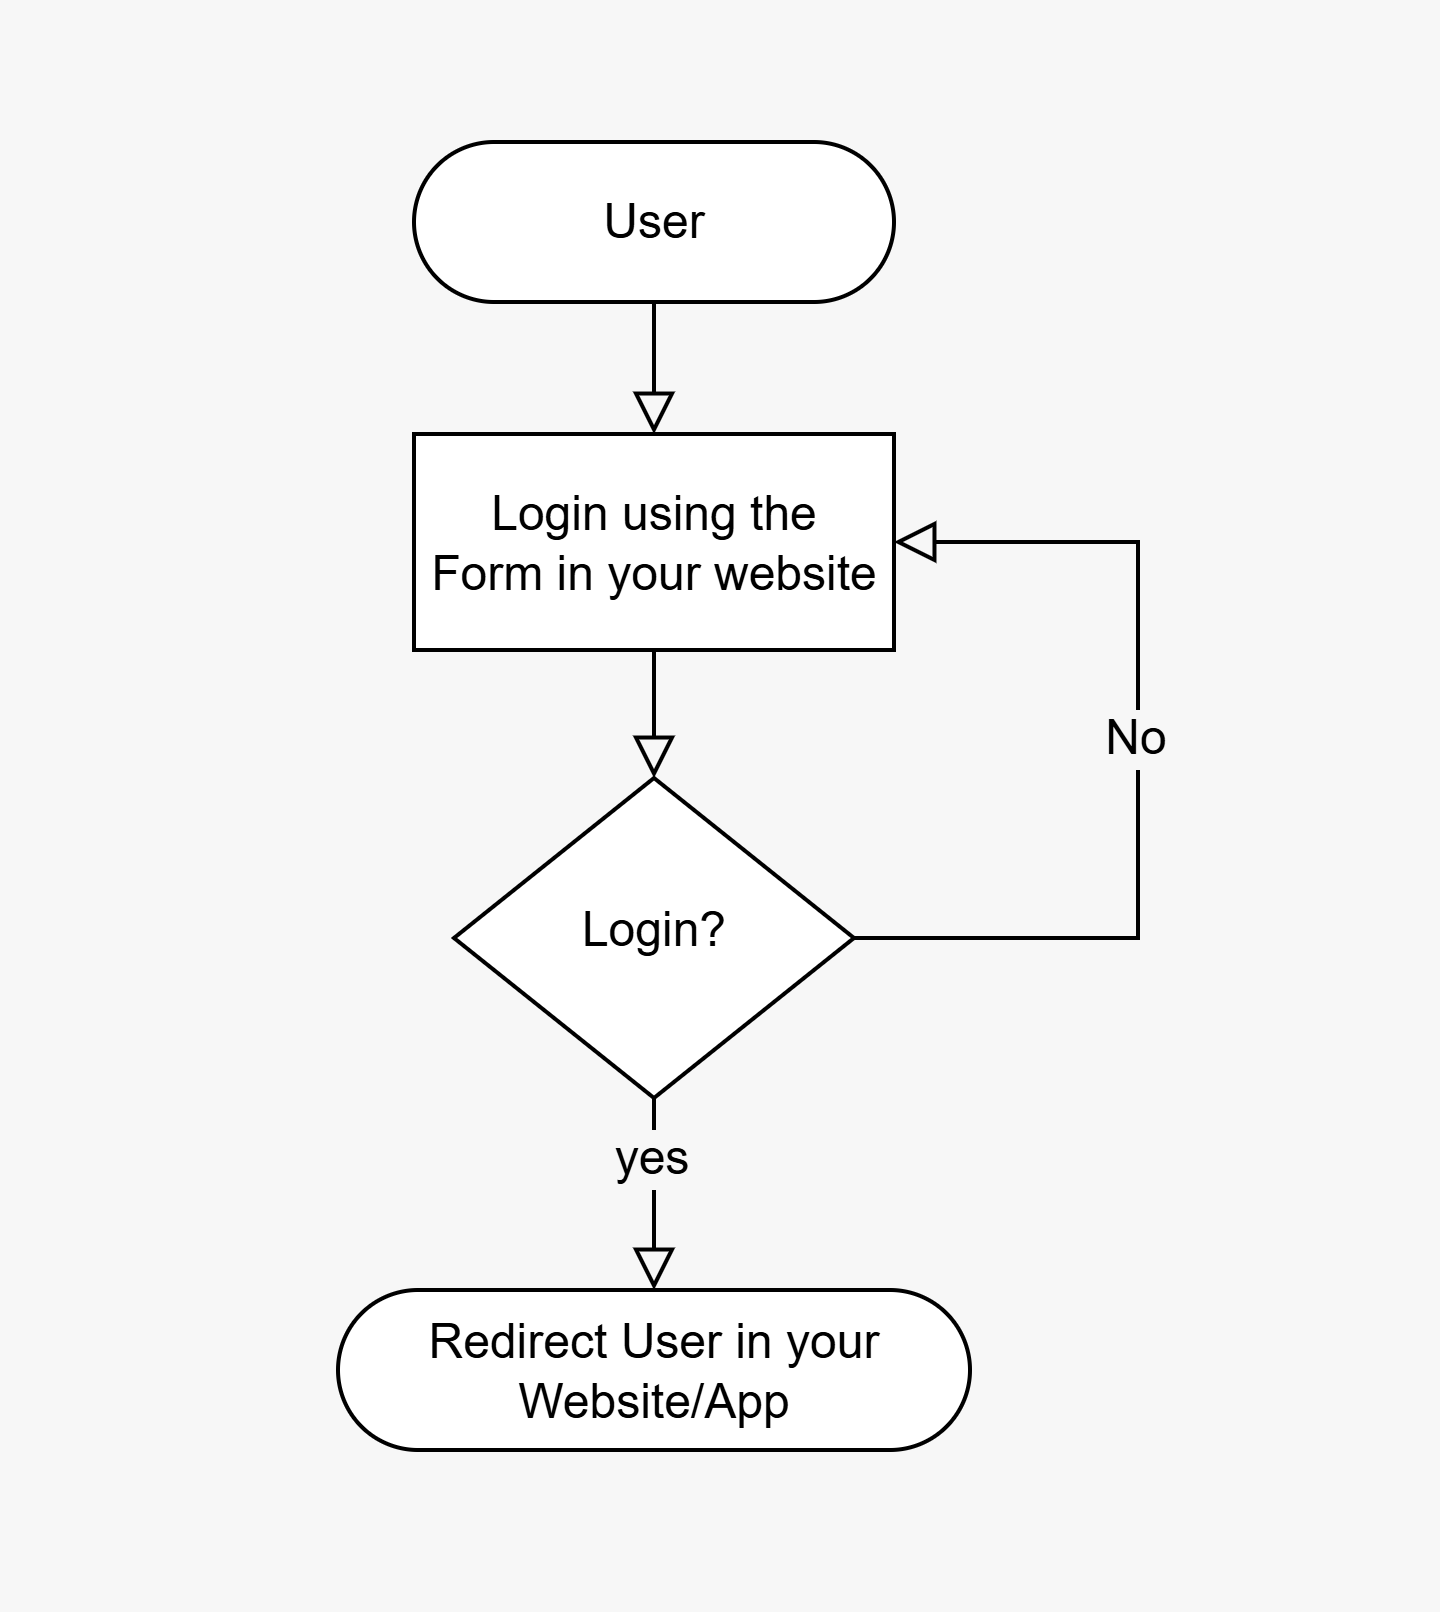

The diagram above was exported from draw.io. Its source (the exported page's mxGraphModel, read from the mxfile embedded in the PNG):
<mxGraphModel dx="1425" dy="802" grid="0" gridSize="10" guides="1" tooltips="1" connect="1" arrows="1" fold="1" page="1" pageScale="1" pageWidth="827" pageHeight="1169" background="#F7F7F7" math="0" shadow="0">
  <root>
    <mxCell id="0" />
    <mxCell id="1" parent="0" />
    <mxCell id="2" value="" style="rounded=1;whiteSpace=wrap;html=1;fontSize=11;glass=0;strokeWidth=1;shadow=0;arcSize=50;fillColor=none;strokeColor=none;" vertex="1" parent="1">
      <mxGeometry x="39" y="1012" width="360" height="402" as="geometry" />
    </mxCell>
    <mxCell id="3" style="edgeStyle=none;curved=1;rounded=0;orthogonalLoop=1;jettySize=auto;html=1;fontFamily=Helvetica;fontSize=12;fontColor=default;labelBackgroundColor=#F7F7F7;resizable=0;startSize=8;endSize=8;endArrow=block;endFill=0;" edge="1" source="4" target="12" parent="1">
      <mxGeometry relative="1" as="geometry" />
    </mxCell>
    <mxCell id="4" value="User" style="rounded=1;whiteSpace=wrap;html=1;fontSize=12;glass=0;strokeWidth=1;shadow=0;arcSize=50;" vertex="1" parent="1">
      <mxGeometry x="142" y="1047" width="120" height="40" as="geometry" />
    </mxCell>
    <mxCell id="5" style="edgeStyle=none;curved=1;rounded=0;orthogonalLoop=1;jettySize=auto;html=1;fontSize=12;startSize=8;endSize=8;endArrow=block;endFill=0;" edge="1" source="9" target="10" parent="1">
      <mxGeometry relative="1" as="geometry" />
    </mxCell>
    <mxCell id="6" value="yes" style="edgeLabel;html=1;align=center;verticalAlign=middle;resizable=0;points=[];fontSize=12;labelBackgroundColor=#F7F7F7;" vertex="1" connectable="0" parent="5">
      <mxGeometry x="-0.48" y="-1" relative="1" as="geometry">
        <mxPoint y="2" as="offset" />
      </mxGeometry>
    </mxCell>
    <mxCell id="7" style="edgeStyle=orthogonalEdgeStyle;shape=connector;rounded=0;orthogonalLoop=1;jettySize=auto;html=1;exitX=1;exitY=0.5;exitDx=0;exitDy=0;strokeColor=default;align=center;verticalAlign=middle;fontFamily=Helvetica;fontSize=12;fontColor=default;labelBackgroundColor=#F7F7F7;resizable=0;startSize=8;endArrow=block;endFill=0;endSize=8;entryX=1;entryY=0.5;entryDx=0;entryDy=0;" edge="1" source="9" target="12" parent="1">
      <mxGeometry relative="1" as="geometry">
        <mxPoint x="316" y="1138" as="targetPoint" />
        <Array as="points">
          <mxPoint x="323" y="1246" />
          <mxPoint x="323" y="1147" />
        </Array>
      </mxGeometry>
    </mxCell>
    <mxCell id="8" value="No" style="edgeLabel;html=1;align=center;verticalAlign=middle;resizable=0;points=[];fontSize=12;fontFamily=Helvetica;fontColor=default;labelBackgroundColor=#F7F7F7;fillColor=none;gradientColor=none;" vertex="1" connectable="0" parent="7">
      <mxGeometry x="0.123" y="1" relative="1" as="geometry">
        <mxPoint y="8" as="offset" />
      </mxGeometry>
    </mxCell>
    <mxCell id="9" value="Login?" style="rhombus;whiteSpace=wrap;html=1;shadow=0;fontFamily=Helvetica;fontSize=12;align=center;strokeWidth=1;spacing=6;spacingTop=-4;" vertex="1" parent="1">
      <mxGeometry x="152" y="1206" width="100" height="80" as="geometry" />
    </mxCell>
    <mxCell id="10" value="Redirect User in your Website/App" style="rounded=1;whiteSpace=wrap;html=1;fontSize=12;glass=0;strokeWidth=1;shadow=0;arcSize=50;" vertex="1" parent="1">
      <mxGeometry x="123" y="1334" width="158" height="40" as="geometry" />
    </mxCell>
    <mxCell id="11" style="edgeStyle=none;shape=connector;curved=1;rounded=0;orthogonalLoop=1;jettySize=auto;html=1;strokeColor=default;align=center;verticalAlign=middle;fontFamily=Helvetica;fontSize=12;fontColor=default;labelBackgroundColor=#F7F7F7;resizable=0;startSize=8;endArrow=block;endFill=0;endSize=8;" edge="1" source="12" target="9" parent="1">
      <mxGeometry relative="1" as="geometry" />
    </mxCell>
    <mxCell id="12" value="Login using the&lt;div&gt;Form in your website&lt;/div&gt;" style="rounded=1;whiteSpace=wrap;html=1;fontSize=12;glass=0;strokeWidth=1;shadow=0;arcSize=0;" vertex="1" parent="1">
      <mxGeometry x="142" y="1120" width="120" height="54" as="geometry" />
    </mxCell>
  </root>
</mxGraphModel>